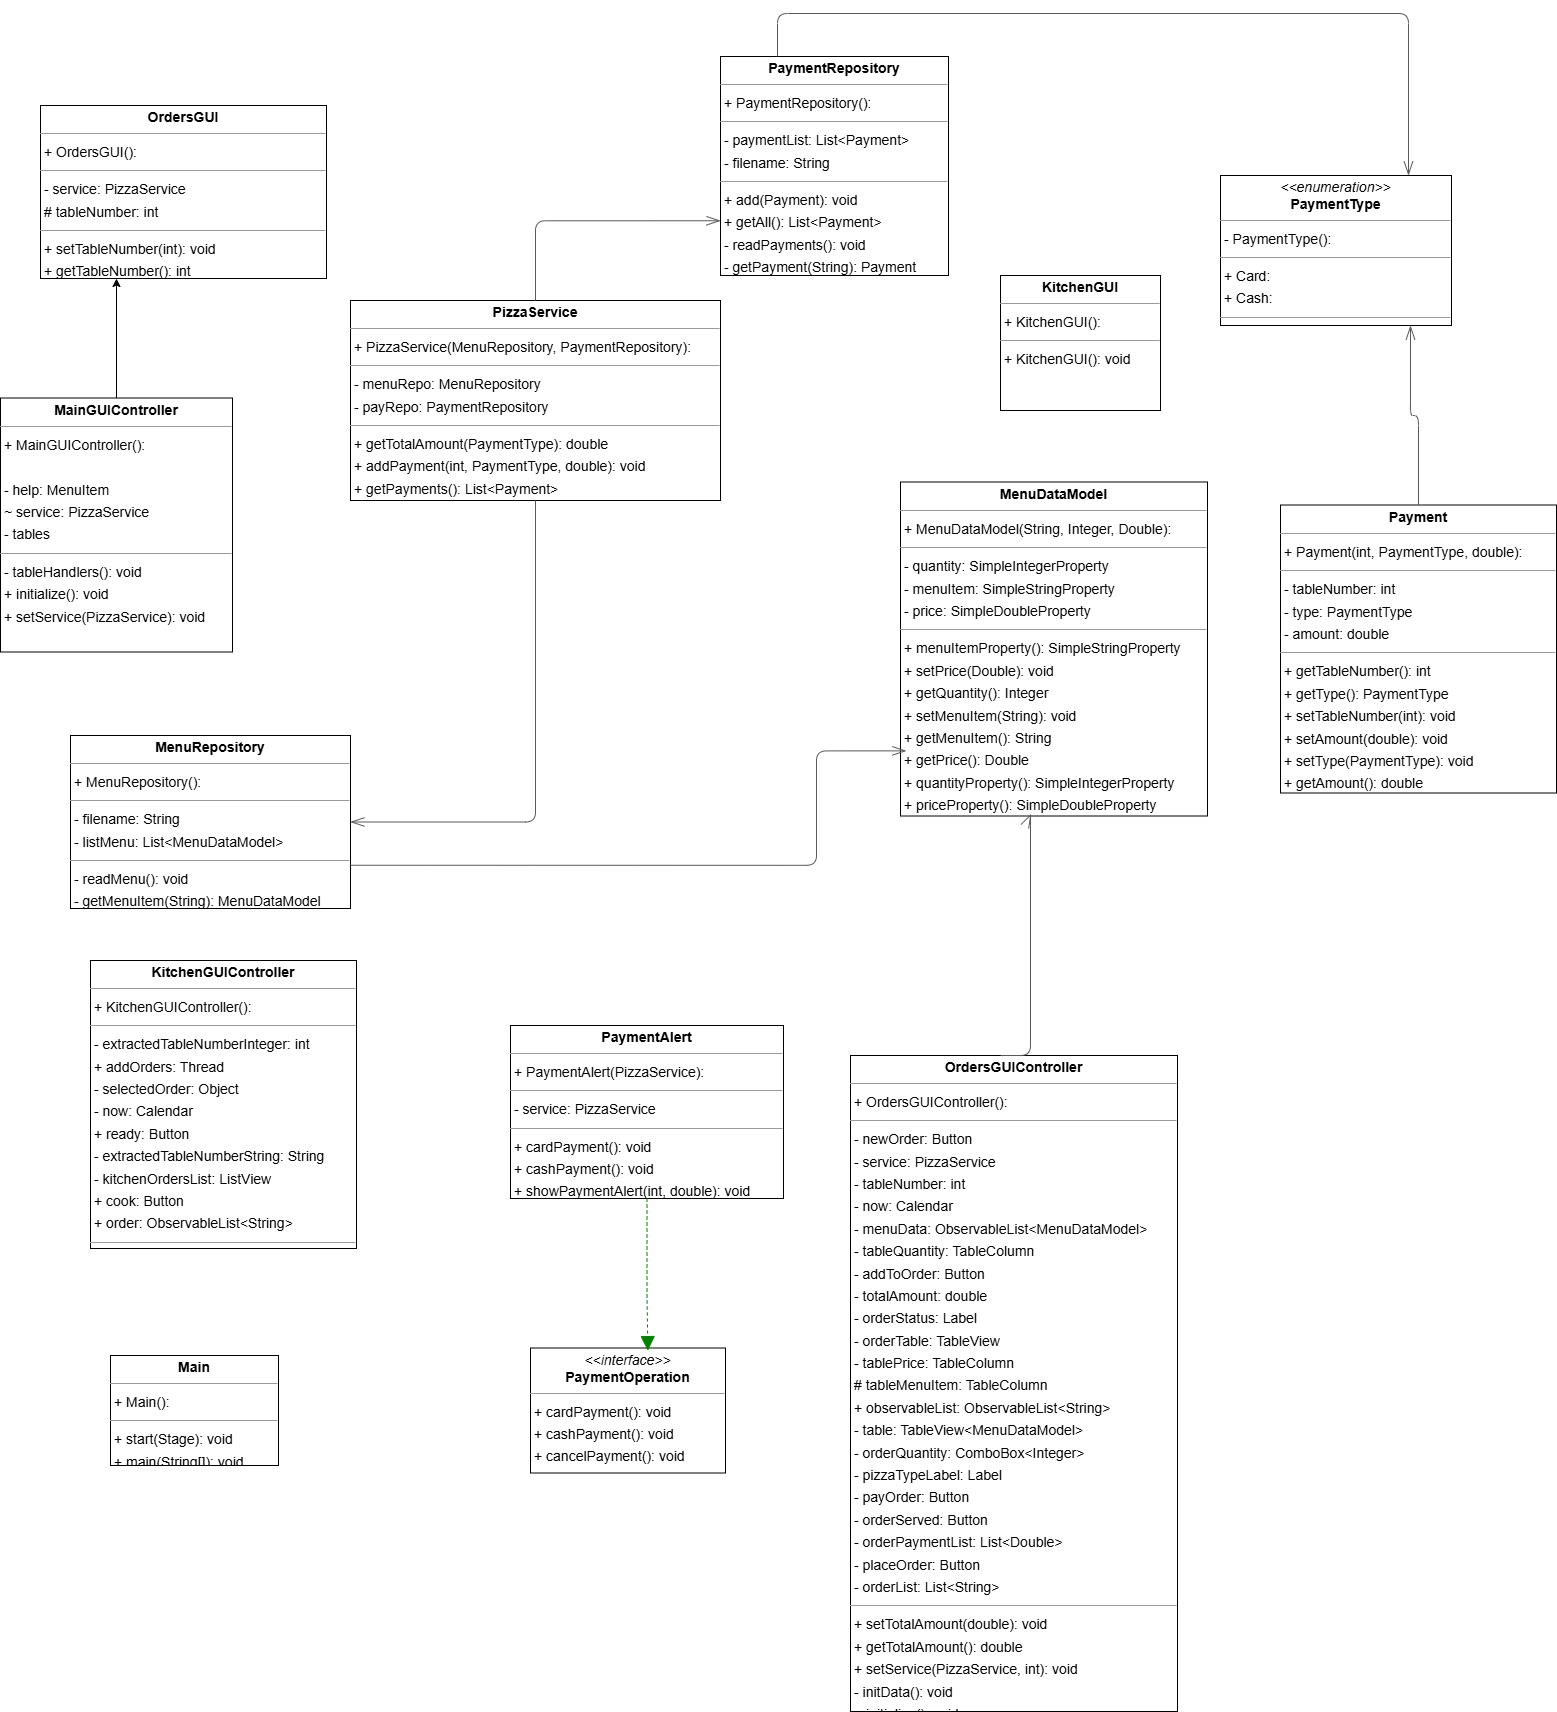

The diagram above was exported from draw.io. Its source (the exported page's mxGraphModel, read from the mxfile embedded in the PNG):
<mxGraphModel dx="5905" dy="2143" grid="1" gridSize="10" guides="1" tooltips="1" connect="1" arrows="1" fold="1" page="0" pageScale="1" pageWidth="827" pageHeight="1169" background="#ffffff" math="0" shadow="0">
  <root>
    <mxCell id="0" />
    <mxCell id="1" parent="0" />
    <mxCell id="node7" value="&lt;p style=&quot;margin:0px;margin-top:4px;text-align:center;&quot;&gt;&lt;b&gt;KitchenGUI&lt;/b&gt;&lt;/p&gt;&lt;hr size=&quot;1&quot;/&gt;&lt;p style=&quot;margin:0 0 0 4px;line-height:1.6;&quot;&gt;+ KitchenGUI(): &lt;/p&gt;&lt;hr size=&quot;1&quot;/&gt;&lt;p style=&quot;margin:0 0 0 4px;line-height:1.6;&quot;&gt;+ KitchenGUI(): void&lt;/p&gt;" style="verticalAlign=top;align=left;overflow=fill;fontSize=14;fontFamily=Helvetica;html=1;rounded=0;shadow=0;comic=0;labelBackgroundColor=none;strokeWidth=1;" parent="1" vertex="1">
      <mxGeometry x="-620" y="440" width="160" height="135" as="geometry" />
    </mxCell>
    <mxCell id="node6" value="&lt;p style=&quot;margin:0px;margin-top:4px;text-align:center;&quot;&gt;&lt;b&gt;KitchenGUIController&lt;/b&gt;&lt;/p&gt;&lt;hr size=&quot;1&quot;/&gt;&lt;p style=&quot;margin:0 0 0 4px;line-height:1.6;&quot;&gt;+ KitchenGUIController(): &lt;/p&gt;&lt;hr size=&quot;1&quot;/&gt;&lt;p style=&quot;margin:0 0 0 4px;line-height:1.6;&quot;&gt;- extractedTableNumberInteger: int&lt;br/&gt;+ addOrders: Thread&lt;br/&gt;- selectedOrder: Object&lt;br/&gt;- now: Calendar&lt;br/&gt;+ ready: Button&lt;br/&gt;- extractedTableNumberString: String&lt;br/&gt;- kitchenOrdersList: ListView&lt;br/&gt;+ cook: Button&lt;br/&gt;+ order: ObservableList&amp;lt;String&amp;gt;&lt;/p&gt;&lt;hr size=&quot;1&quot;/&gt;&lt;p style=&quot;margin:0 0 0 4px;line-height:1.6;&quot;&gt;+ initialize(): void&lt;/p&gt;" style="verticalAlign=top;align=left;overflow=fill;fontSize=14;fontFamily=Helvetica;html=1;rounded=0;shadow=0;comic=0;labelBackgroundColor=none;strokeWidth=1;" parent="1" vertex="1">
      <mxGeometry x="-1530" y="1125" width="266" height="288" as="geometry" />
    </mxCell>
    <mxCell id="node1" value="&lt;p style=&quot;margin:0px;margin-top:4px;text-align:center;&quot;&gt;&lt;b&gt;Main&lt;/b&gt;&lt;/p&gt;&lt;hr size=&quot;1&quot;/&gt;&lt;p style=&quot;margin:0 0 0 4px;line-height:1.6;&quot;&gt;+ Main(): &lt;/p&gt;&lt;hr size=&quot;1&quot;/&gt;&lt;p style=&quot;margin:0 0 0 4px;line-height:1.6;&quot;&gt;+ start(Stage): void&lt;br/&gt;+ main(String[]): void&lt;/p&gt;" style="verticalAlign=top;align=left;overflow=fill;fontSize=14;fontFamily=Helvetica;html=1;rounded=0;shadow=0;comic=0;labelBackgroundColor=none;strokeWidth=1;" parent="1" vertex="1">
      <mxGeometry x="-1510" y="1520" width="168" height="110" as="geometry" />
    </mxCell>
    <mxCell id="PpuU5_Vdq5WwR59Q1ejM-2" style="edgeStyle=orthogonalEdgeStyle;rounded=0;orthogonalLoop=1;jettySize=auto;html=1;" edge="1" parent="1" source="node0" target="node2">
      <mxGeometry relative="1" as="geometry">
        <Array as="points">
          <mxPoint x="-1550" y="440" />
          <mxPoint x="-1550" y="440" />
        </Array>
      </mxGeometry>
    </mxCell>
    <mxCell id="node0" value="&lt;p style=&quot;margin:0px;margin-top:4px;text-align:center;&quot;&gt;&lt;b&gt;MainGUIController&lt;/b&gt;&lt;/p&gt;&lt;hr size=&quot;1&quot;&gt;&lt;p style=&quot;margin:0 0 0 4px;line-height:1.6;&quot;&gt;+ MainGUIController(): &lt;/p&gt;&lt;p style=&quot;margin:0 0 0 4px;line-height:1.6;&quot;&gt;&lt;br&gt;- help: MenuItem&lt;br&gt;~ service: PizzaService&lt;br&gt;- tables&lt;/p&gt;&lt;hr size=&quot;1&quot;&gt;&lt;p style=&quot;margin:0 0 0 4px;line-height:1.6;&quot;&gt;- tableHandlers(): void&lt;br&gt;+ initialize(): void&lt;br&gt;+ setService(PizzaService): void&lt;/p&gt;" style="verticalAlign=top;align=left;overflow=fill;fontSize=14;fontFamily=Helvetica;html=1;rounded=0;shadow=0;comic=0;labelBackgroundColor=none;strokeWidth=1;" parent="1" vertex="1">
      <mxGeometry x="-1620" y="562.5" width="232" height="254" as="geometry" />
    </mxCell>
    <mxCell id="node12" value="&lt;p style=&quot;margin:0px;margin-top:4px;text-align:center;&quot;&gt;&lt;b&gt;MenuDataModel&lt;/b&gt;&lt;/p&gt;&lt;hr size=&quot;1&quot;/&gt;&lt;p style=&quot;margin:0 0 0 4px;line-height:1.6;&quot;&gt;+ MenuDataModel(String, Integer, Double): &lt;/p&gt;&lt;hr size=&quot;1&quot;/&gt;&lt;p style=&quot;margin:0 0 0 4px;line-height:1.6;&quot;&gt;- quantity: SimpleIntegerProperty&lt;br/&gt;- menuItem: SimpleStringProperty&lt;br/&gt;- price: SimpleDoubleProperty&lt;/p&gt;&lt;hr size=&quot;1&quot;/&gt;&lt;p style=&quot;margin:0 0 0 4px;line-height:1.6;&quot;&gt;+ menuItemProperty(): SimpleStringProperty&lt;br/&gt;+ setPrice(Double): void&lt;br/&gt;+ getQuantity(): Integer&lt;br/&gt;+ setMenuItem(String): void&lt;br/&gt;+ getMenuItem(): String&lt;br/&gt;+ getPrice(): Double&lt;br/&gt;+ quantityProperty(): SimpleIntegerProperty&lt;br/&gt;+ priceProperty(): SimpleDoubleProperty&lt;br/&gt;+ setQuantity(Integer): void&lt;/p&gt;" style="verticalAlign=top;align=left;overflow=fill;fontSize=14;fontFamily=Helvetica;html=1;rounded=0;shadow=0;comic=0;labelBackgroundColor=none;strokeWidth=1;" parent="1" vertex="1">
      <mxGeometry x="-720" y="646.5" width="307" height="334" as="geometry" />
    </mxCell>
    <mxCell id="node4" value="&lt;p style=&quot;margin:0px;margin-top:4px;text-align:center;&quot;&gt;&lt;b&gt;MenuRepository&lt;/b&gt;&lt;/p&gt;&lt;hr size=&quot;1&quot;/&gt;&lt;p style=&quot;margin:0 0 0 4px;line-height:1.6;&quot;&gt;+ MenuRepository(): &lt;/p&gt;&lt;hr size=&quot;1&quot;/&gt;&lt;p style=&quot;margin:0 0 0 4px;line-height:1.6;&quot;&gt;- filename: String&lt;br/&gt;- listMenu: List&amp;lt;MenuDataModel&amp;gt;&lt;/p&gt;&lt;hr size=&quot;1&quot;/&gt;&lt;p style=&quot;margin:0 0 0 4px;line-height:1.6;&quot;&gt;- readMenu(): void&lt;br/&gt;- getMenuItem(String): MenuDataModel&lt;br/&gt;+ getMenu(): List&amp;lt;MenuDataModel&amp;gt;&lt;/p&gt;" style="verticalAlign=top;align=left;overflow=fill;fontSize=14;fontFamily=Helvetica;html=1;rounded=0;shadow=0;comic=0;labelBackgroundColor=none;strokeWidth=1;" parent="1" vertex="1">
      <mxGeometry x="-1550" y="900" width="280" height="173" as="geometry" />
    </mxCell>
    <mxCell id="node2" value="&lt;p style=&quot;margin:0px;margin-top:4px;text-align:center;&quot;&gt;&lt;b&gt;OrdersGUI&lt;/b&gt;&lt;/p&gt;&lt;hr size=&quot;1&quot;/&gt;&lt;p style=&quot;margin:0 0 0 4px;line-height:1.6;&quot;&gt;+ OrdersGUI(): &lt;/p&gt;&lt;hr size=&quot;1&quot;/&gt;&lt;p style=&quot;margin:0 0 0 4px;line-height:1.6;&quot;&gt;- service: PizzaService&lt;br/&gt;# tableNumber: int&lt;/p&gt;&lt;hr size=&quot;1&quot;/&gt;&lt;p style=&quot;margin:0 0 0 4px;line-height:1.6;&quot;&gt;+ setTableNumber(int): void&lt;br/&gt;+ getTableNumber(): int&lt;br/&gt;+ displayOrdersForm(PizzaService): void&lt;/p&gt;" style="verticalAlign=top;align=left;overflow=fill;fontSize=14;fontFamily=Helvetica;html=1;rounded=0;shadow=0;comic=0;labelBackgroundColor=none;strokeWidth=1;" parent="1" vertex="1">
      <mxGeometry x="-1580" y="270" width="286" height="173" as="geometry" />
    </mxCell>
    <mxCell id="node8" value="&lt;p style=&quot;margin:0px;margin-top:4px;text-align:center;&quot;&gt;&lt;b&gt;OrdersGUIController&lt;/b&gt;&lt;/p&gt;&lt;hr size=&quot;1&quot;/&gt;&lt;p style=&quot;margin:0 0 0 4px;line-height:1.6;&quot;&gt;+ OrdersGUIController(): &lt;/p&gt;&lt;hr size=&quot;1&quot;/&gt;&lt;p style=&quot;margin:0 0 0 4px;line-height:1.6;&quot;&gt;- newOrder: Button&lt;br/&gt;- service: PizzaService&lt;br/&gt;- tableNumber: int&lt;br/&gt;- now: Calendar&lt;br/&gt;- menuData: ObservableList&amp;lt;MenuDataModel&amp;gt;&lt;br/&gt;- tableQuantity: TableColumn&lt;br/&gt;- addToOrder: Button&lt;br/&gt;- totalAmount: double&lt;br/&gt;- orderStatus: Label&lt;br/&gt;- orderTable: TableView&lt;br/&gt;- tablePrice: TableColumn&lt;br/&gt;# tableMenuItem: TableColumn&lt;br/&gt;+ observableList: ObservableList&amp;lt;String&amp;gt;&lt;br/&gt;- table: TableView&amp;lt;MenuDataModel&amp;gt;&lt;br/&gt;- orderQuantity: ComboBox&amp;lt;Integer&amp;gt;&lt;br/&gt;- pizzaTypeLabel: Label&lt;br/&gt;- payOrder: Button&lt;br/&gt;- orderServed: Button&lt;br/&gt;- orderPaymentList: List&amp;lt;Double&amp;gt;&lt;br/&gt;- placeOrder: Button&lt;br/&gt;- orderList: List&amp;lt;String&amp;gt;&lt;/p&gt;&lt;hr size=&quot;1&quot;/&gt;&lt;p style=&quot;margin:0 0 0 4px;line-height:1.6;&quot;&gt;+ setTotalAmount(double): void&lt;br/&gt;+ getTotalAmount(): double&lt;br/&gt;+ setService(PizzaService, int): void&lt;br/&gt;- initData(): void&lt;br/&gt;+ initialize(): void&lt;/p&gt;" style="verticalAlign=top;align=left;overflow=fill;fontSize=14;fontFamily=Helvetica;html=1;rounded=0;shadow=0;comic=0;labelBackgroundColor=none;strokeWidth=1;" parent="1" vertex="1">
      <mxGeometry x="-770" y="1220" width="327" height="656" as="geometry" />
    </mxCell>
    <mxCell id="node3" value="&lt;p style=&quot;margin:0px;margin-top:4px;text-align:center;&quot;&gt;&lt;b&gt;Payment&lt;/b&gt;&lt;/p&gt;&lt;hr size=&quot;1&quot;/&gt;&lt;p style=&quot;margin:0 0 0 4px;line-height:1.6;&quot;&gt;+ Payment(int, PaymentType, double): &lt;/p&gt;&lt;hr size=&quot;1&quot;/&gt;&lt;p style=&quot;margin:0 0 0 4px;line-height:1.6;&quot;&gt;- tableNumber: int&lt;br/&gt;- type: PaymentType&lt;br/&gt;- amount: double&lt;/p&gt;&lt;hr size=&quot;1&quot;/&gt;&lt;p style=&quot;margin:0 0 0 4px;line-height:1.6;&quot;&gt;+ getTableNumber(): int&lt;br/&gt;+ getType(): PaymentType&lt;br/&gt;+ setTableNumber(int): void&lt;br/&gt;+ setAmount(double): void&lt;br/&gt;+ setType(PaymentType): void&lt;br/&gt;+ getAmount(): double&lt;br/&gt;+ toString(): String&lt;/p&gt;" style="verticalAlign=top;align=left;overflow=fill;fontSize=14;fontFamily=Helvetica;html=1;rounded=0;shadow=0;comic=0;labelBackgroundColor=none;strokeWidth=1;" parent="1" vertex="1">
      <mxGeometry x="-340" y="669.5" width="276" height="288" as="geometry" />
    </mxCell>
    <mxCell id="node10" value="&lt;p style=&quot;margin:0px;margin-top:4px;text-align:center;&quot;&gt;&lt;b&gt;PaymentAlert&lt;/b&gt;&lt;/p&gt;&lt;hr size=&quot;1&quot;/&gt;&lt;p style=&quot;margin:0 0 0 4px;line-height:1.6;&quot;&gt;+ PaymentAlert(PizzaService): &lt;/p&gt;&lt;hr size=&quot;1&quot;/&gt;&lt;p style=&quot;margin:0 0 0 4px;line-height:1.6;&quot;&gt;- service: PizzaService&lt;/p&gt;&lt;hr size=&quot;1&quot;/&gt;&lt;p style=&quot;margin:0 0 0 4px;line-height:1.6;&quot;&gt;+ cardPayment(): void&lt;br/&gt;+ cashPayment(): void&lt;br/&gt;+ showPaymentAlert(int, double): void&lt;br/&gt;+ cancelPayment(): void&lt;/p&gt;" style="verticalAlign=top;align=left;overflow=fill;fontSize=14;fontFamily=Helvetica;html=1;rounded=0;shadow=0;comic=0;labelBackgroundColor=none;strokeWidth=1;" parent="1" vertex="1">
      <mxGeometry x="-1110" y="1190" width="273" height="173" as="geometry" />
    </mxCell>
    <mxCell id="node5" value="&lt;p style=&quot;margin:0px;margin-top:4px;text-align:center;&quot;&gt;&lt;i&gt;&amp;lt;&amp;lt;interface&amp;gt;&amp;gt;&lt;/i&gt;&lt;br/&gt;&lt;b&gt;PaymentOperation&lt;/b&gt;&lt;/p&gt;&lt;hr size=&quot;1&quot;/&gt;&lt;p style=&quot;margin:0 0 0 4px;line-height:1.6;&quot;&gt;+ cardPayment(): void&lt;br/&gt;+ cashPayment(): void&lt;br/&gt;+ cancelPayment(): void&lt;/p&gt;" style="verticalAlign=top;align=left;overflow=fill;fontSize=14;fontFamily=Helvetica;html=1;rounded=0;shadow=0;comic=0;labelBackgroundColor=none;strokeWidth=1;" parent="1" vertex="1">
      <mxGeometry x="-1090" y="1512.5" width="195" height="125" as="geometry" />
    </mxCell>
    <mxCell id="node13" value="&lt;p style=&quot;margin:0px;margin-top:4px;text-align:center;&quot;&gt;&lt;b&gt;PaymentRepository&lt;/b&gt;&lt;/p&gt;&lt;hr size=&quot;1&quot;/&gt;&lt;p style=&quot;margin:0 0 0 4px;line-height:1.6;&quot;&gt;+ PaymentRepository(): &lt;/p&gt;&lt;hr size=&quot;1&quot;/&gt;&lt;p style=&quot;margin:0 0 0 4px;line-height:1.6;&quot;&gt;- paymentList: List&amp;lt;Payment&amp;gt;&lt;br/&gt;- filename: String&lt;/p&gt;&lt;hr size=&quot;1&quot;/&gt;&lt;p style=&quot;margin:0 0 0 4px;line-height:1.6;&quot;&gt;+ add(Payment): void&lt;br/&gt;+ getAll(): List&amp;lt;Payment&amp;gt;&lt;br/&gt;- readPayments(): void&lt;br/&gt;- getPayment(String): Payment&lt;br/&gt;+ writeAll(): void&lt;/p&gt;" style="verticalAlign=top;align=left;overflow=fill;fontSize=14;fontFamily=Helvetica;html=1;rounded=0;shadow=0;comic=0;labelBackgroundColor=none;strokeWidth=1;" parent="1" vertex="1">
      <mxGeometry x="-900" y="221" width="228" height="219" as="geometry" />
    </mxCell>
    <mxCell id="node11" value="&lt;p style=&quot;margin:0px;margin-top:4px;text-align:center;&quot;&gt;&lt;i&gt;&amp;lt;&amp;lt;enumeration&amp;gt;&amp;gt;&lt;/i&gt;&lt;br/&gt;&lt;b&gt;PaymentType&lt;/b&gt;&lt;/p&gt;&lt;hr size=&quot;1&quot;/&gt;&lt;p style=&quot;margin:0 0 0 4px;line-height:1.6;&quot;&gt;- PaymentType(): &lt;/p&gt;&lt;hr size=&quot;1&quot;/&gt;&lt;p style=&quot;margin:0 0 0 4px;line-height:1.6;&quot;&gt;+ Card: &lt;br/&gt;+ Cash: &lt;/p&gt;&lt;hr size=&quot;1&quot;/&gt;&lt;p style=&quot;margin:0 0 0 4px;line-height:1.6;&quot;&gt;+ valueOf(String): PaymentType&lt;br/&gt;+ values(): PaymentType[]&lt;/p&gt;" style="verticalAlign=top;align=left;overflow=fill;fontSize=14;fontFamily=Helvetica;html=1;rounded=0;shadow=0;comic=0;labelBackgroundColor=none;strokeWidth=1;" parent="1" vertex="1">
      <mxGeometry x="-400" y="340" width="231" height="150" as="geometry" />
    </mxCell>
    <mxCell id="node9" value="&lt;p style=&quot;margin:0px;margin-top:4px;text-align:center;&quot;&gt;&lt;b&gt;PizzaService&lt;/b&gt;&lt;/p&gt;&lt;hr size=&quot;1&quot;/&gt;&lt;p style=&quot;margin:0 0 0 4px;line-height:1.6;&quot;&gt;+ PizzaService(MenuRepository, PaymentRepository): &lt;/p&gt;&lt;hr size=&quot;1&quot;/&gt;&lt;p style=&quot;margin:0 0 0 4px;line-height:1.6;&quot;&gt;- menuRepo: MenuRepository&lt;br/&gt;- payRepo: PaymentRepository&lt;/p&gt;&lt;hr size=&quot;1&quot;/&gt;&lt;p style=&quot;margin:0 0 0 4px;line-height:1.6;&quot;&gt;+ getTotalAmount(PaymentType): double&lt;br/&gt;+ addPayment(int, PaymentType, double): void&lt;br/&gt;+ getPayments(): List&amp;lt;Payment&amp;gt;&lt;br/&gt;+ getMenuData(): List&amp;lt;MenuDataModel&amp;gt;&lt;/p&gt;" style="verticalAlign=top;align=left;overflow=fill;fontSize=14;fontFamily=Helvetica;html=1;rounded=0;shadow=0;comic=0;labelBackgroundColor=none;strokeWidth=1;" parent="1" vertex="1">
      <mxGeometry x="-1270" y="465" width="370" height="200" as="geometry" />
    </mxCell>
    <mxCell id="edge3" value="" style="html=1;rounded=1;edgeStyle=orthogonalEdgeStyle;dashed=0;startArrow=diamondThinstartSize=12;endArrow=openThin;endSize=12;strokeColor=#595959;exitX=1;exitY=0.75;exitDx=0;exitDy=0;entryX=0.019;entryY=0.805;entryDx=0;entryDy=0;entryPerimeter=0;" parent="1" source="node4" target="node12" edge="1">
      <mxGeometry width="50" height="50" relative="1" as="geometry">
        <Array as="points">
          <mxPoint x="-804" y="1030" />
        </Array>
      </mxGeometry>
    </mxCell>
    <mxCell id="edge5" value="" style="html=1;rounded=1;edgeStyle=orthogonalEdgeStyle;dashed=0;startArrow=diamondThinstartSize=12;endArrow=openThin;endSize=12;strokeColor=#595959;exitX=0.459;exitY=0;exitDx=0;exitDy=0;entryX=0.426;entryY=0.994;entryDx=0;entryDy=0;exitPerimeter=0;entryPerimeter=0;" parent="1" source="node8" target="node12" edge="1">
      <mxGeometry width="50" height="50" relative="1" as="geometry">
        <Array as="points">
          <mxPoint x="-590" y="1220" />
          <mxPoint x="-590" y="980" />
          <mxPoint x="-589" y="980" />
        </Array>
      </mxGeometry>
    </mxCell>
    <mxCell id="edge7" value="" style="html=1;rounded=1;edgeStyle=orthogonalEdgeStyle;dashed=0;startArrow=diamondThinstartSize=12;endArrow=openThin;endSize=12;strokeColor=#595959;" parent="1" source="node3" target="node11" edge="1">
      <mxGeometry width="50" height="50" relative="1" as="geometry">
        <Array as="points">
          <mxPoint x="-202" y="580" />
          <mxPoint x="-210" y="580" />
        </Array>
      </mxGeometry>
    </mxCell>
    <mxCell id="edge0" value="" style="html=1;rounded=1;edgeStyle=orthogonalEdgeStyle;dashed=1;startArrow=none;endArrow=block;endSize=12;strokeColor=#008200;exitX=0.5;exitY=1;exitDx=0;exitDy=0;entryX=0.602;entryY=0.021;entryDx=0;entryDy=0;entryPerimeter=0;" parent="1" source="node10" target="node5" edge="1">
      <mxGeometry width="50" height="50" relative="1" as="geometry">
        <Array as="points">
          <mxPoint x="-973" y="1460" />
          <mxPoint x="-973" y="1460" />
        </Array>
      </mxGeometry>
    </mxCell>
    <mxCell id="edge4" value="" style="html=1;rounded=1;edgeStyle=orthogonalEdgeStyle;dashed=0;startArrow=diamondThinstartSize=12;endArrow=openThin;endSize=12;strokeColor=#595959;exitX=0.250;exitY=0.000;exitDx=0;exitDy=0;" parent="1" source="node13" target="node11" edge="1">
      <mxGeometry width="50" height="50" relative="1" as="geometry">
        <Array as="points">
          <mxPoint x="-843" y="178" />
          <mxPoint x="-212" y="178" />
        </Array>
      </mxGeometry>
    </mxCell>
    <mxCell id="edge2" value="" style="html=1;rounded=1;edgeStyle=orthogonalEdgeStyle;dashed=0;startArrow=diamondThinstartSize=12;endArrow=openThin;endSize=12;strokeColor=#595959;entryX=1.000;entryY=0.500;entryDx=0;entryDy=0;" parent="1" source="node9" target="node4" edge="1">
      <mxGeometry width="50" height="50" relative="1" as="geometry">
        <Array as="points" />
      </mxGeometry>
    </mxCell>
    <mxCell id="edge1" value="" style="html=1;rounded=1;edgeStyle=orthogonalEdgeStyle;dashed=0;startArrow=diamondThinstartSize=12;endArrow=openThin;endSize=12;strokeColor=#595959;exitX=0.500;exitY=0.000;exitDx=0;exitDy=0;entryX=0;entryY=0.75;entryDx=0;entryDy=0;" parent="1" source="node9" target="node13" edge="1">
      <mxGeometry width="50" height="50" relative="1" as="geometry">
        <Array as="points">
          <mxPoint x="-1085" y="385" />
        </Array>
      </mxGeometry>
    </mxCell>
  </root>
</mxGraphModel>